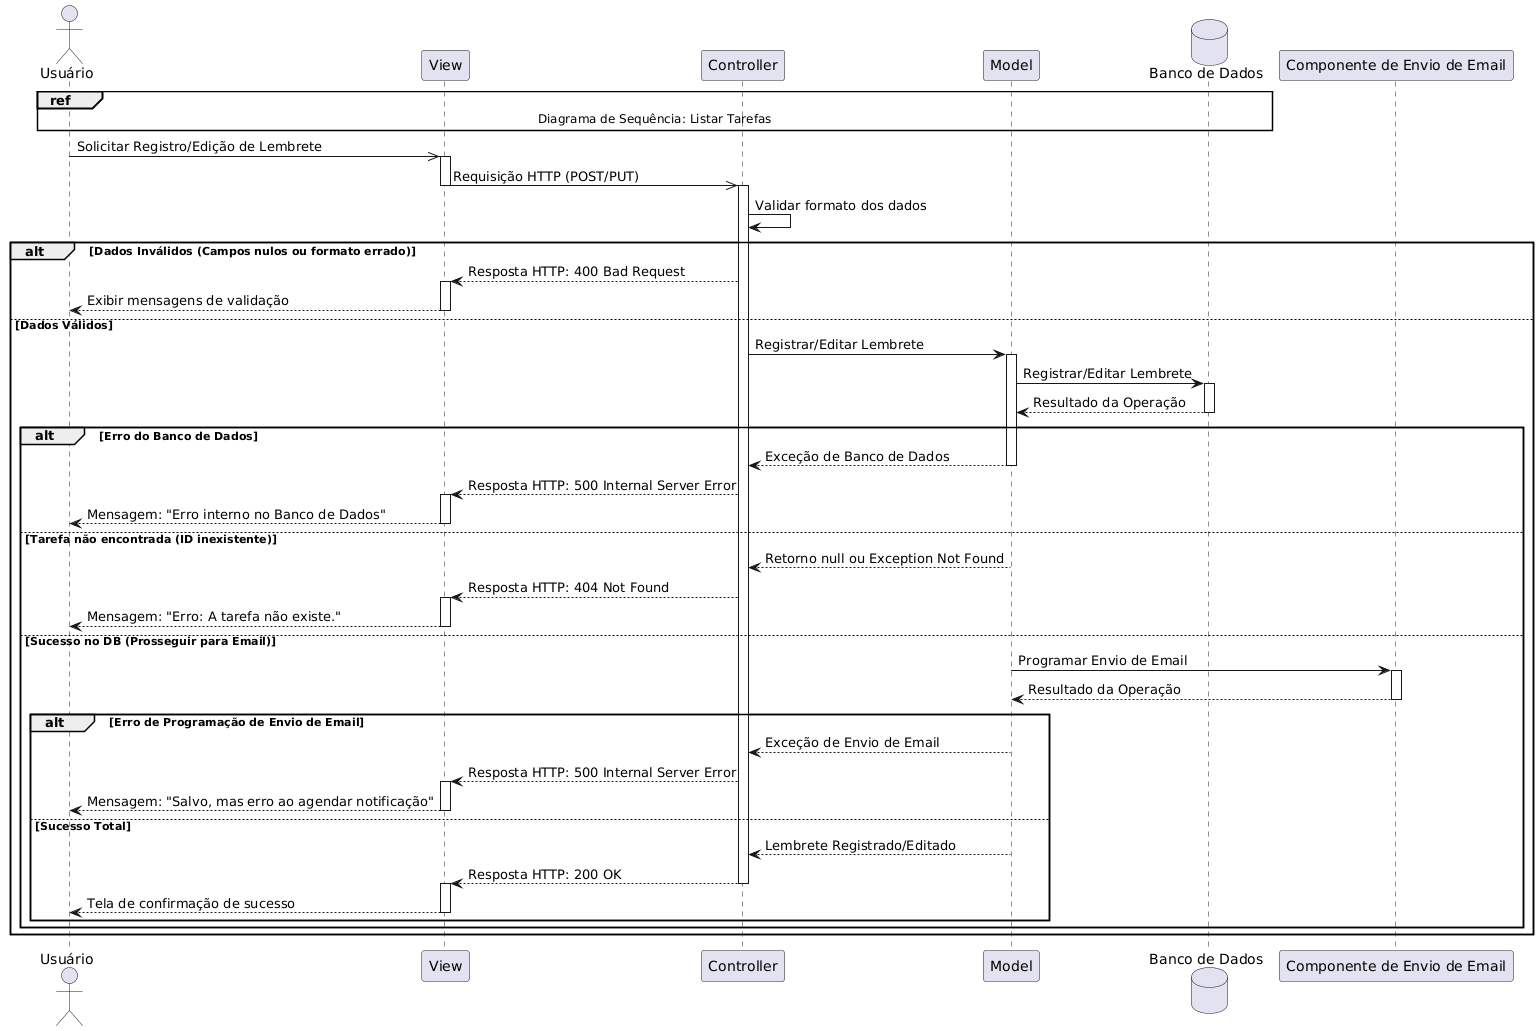

The diagram above was rendered by PlantUML. Its source (embedded in the PNG):
@startuml
actor "Usuário" as User
participant "View"
participant "Controller"
participant "Model"
database "Banco de Dados" as DB
participant "Componente de Envio de Email" as Email

ref over User, View, Controller, Model, DB
  Diagrama de Sequência: Listar Tarefas
end ref

User ->> View : Solicitar Registro/Edição de Lembrete
activate View

View ->> Controller : Requisição HTTP (POST/PUT)
deactivate View
activate Controller

Controller -> Controller : Validar formato dos dados

alt Dados Inválidos (Campos nulos ou formato errado)
    ' CASO DE ERRO 1: Validação de Formato falhou
    View <-- Controller : Resposta HTTP: 400 Bad Request
    activate View
    User <-- View : Exibir mensagens de validação
    deactivate View

else Dados Válidos
    Controller -> Model : Registrar/Editar Lembrete
    activate Model

    Model -> DB : Registrar/Editar Lembrete
    activate DB
    Model <-- DB : Resultado da Operação
    deactivate DB

    alt Erro do Banco de Dados
        ' CASO DE ERRO 2: Falha Interna do BD
        Controller <-- Model : Exceção de Banco de Dados
        deactivate Model
        
        View <-- Controller : Resposta HTTP: 500 Internal Server Error
        activate View
        User <-- View : Mensagem: "Erro interno no Banco de Dados"
        deactivate View
    
    else Tarefa não encontrada (ID inexistente)
        ' CASO DE ERRO 3: Recurso não encontrado
        Controller <-- Model : Retorno null ou Exception Not Found
        deactivate Model
        
        View <-- Controller : Resposta HTTP: 404 Not Found
        activate View
        User <-- View : Mensagem: "Erro: A tarefa não existe."
        deactivate View

    else Sucesso no DB (Prosseguir para Email)
        Model -> Email : Programar Envio de Email
        activate Email
        Model <-- Email : Resultado da Operação
        deactivate Email

        alt Erro de Programação de Envio de Email
            ' CASO DE ERRO 4: Falha Interna do Componente de Email
            Controller <-- Model : Exceção de Envio de Email
            deactivate Model

            View <-- Controller : Resposta HTTP: 500 Internal Server Error
            activate View
            User <-- View : Mensagem: "Salvo, mas erro ao agendar notificação"
            deactivate View
            
        else Sucesso Total
            ' Caminho de Sucesso
            Controller <-- Model : Lembrete Registrado/Editado
            deactivate Model
            
            View <-- Controller : Resposta HTTP: 200 OK
            deactivate Controller
            activate View
            User <-- View : Tela de confirmação de sucesso
            deactivate View
        end
    end
end
@enduml